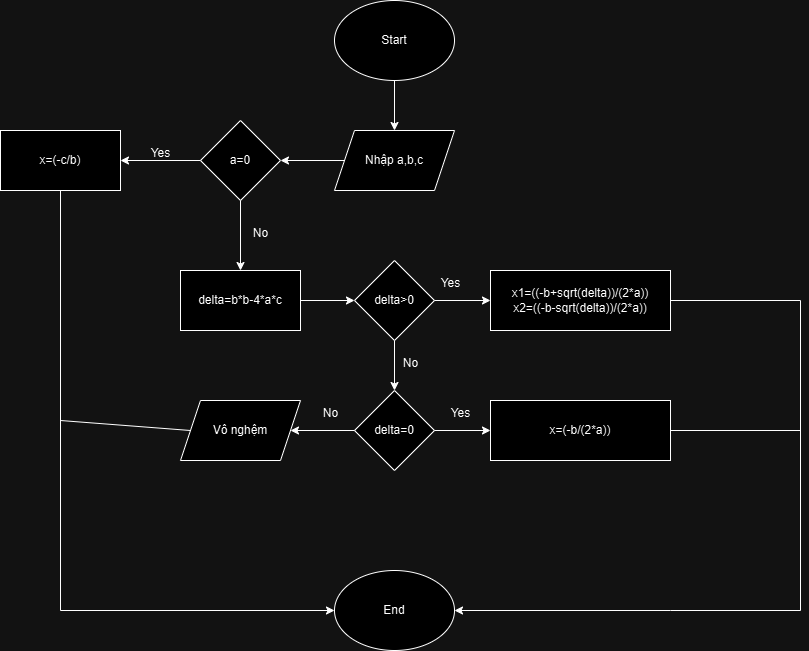

The diagram above was exported from draw.io. Its source (the exported page's mxGraphModel, read from the mxfile embedded in the PNG):
<mxGraphModel dx="1050" dy="653" grid="1" gridSize="10" guides="1" tooltips="1" connect="1" arrows="1" fold="1" page="1" pageScale="1" pageWidth="827" pageHeight="1169" math="0" shadow="0">
  <root>
    <mxCell id="0" />
    <mxCell id="1" parent="0" />
    <mxCell id="eCdYqW-lt1K7lhgiC6eB-1" value="Start" style="ellipse;whiteSpace=wrap;html=1;" vertex="1" parent="1">
      <mxGeometry x="354" width="120" height="80" as="geometry" />
    </mxCell>
    <mxCell id="eCdYqW-lt1K7lhgiC6eB-2" value="Nhập a,b,c" style="shape=parallelogram;perimeter=parallelogramPerimeter;whiteSpace=wrap;html=1;fixedSize=1;" vertex="1" parent="1">
      <mxGeometry x="354" y="130" width="120" height="60" as="geometry" />
    </mxCell>
    <mxCell id="eCdYqW-lt1K7lhgiC6eB-3" value="delta=b*b-4*a*c" style="rounded=0;whiteSpace=wrap;html=1;" vertex="1" parent="1">
      <mxGeometry x="200" y="270" width="120" height="60" as="geometry" />
    </mxCell>
    <mxCell id="eCdYqW-lt1K7lhgiC6eB-4" value="" style="endArrow=classic;html=1;rounded=0;exitX=0;exitY=0.5;exitDx=0;exitDy=0;" edge="1" parent="1" source="eCdYqW-lt1K7lhgiC6eB-2">
      <mxGeometry width="50" height="50" relative="1" as="geometry">
        <mxPoint x="390" y="360" as="sourcePoint" />
        <mxPoint x="300" y="160" as="targetPoint" />
      </mxGeometry>
    </mxCell>
    <mxCell id="eCdYqW-lt1K7lhgiC6eB-5" value="a=0" style="rhombus;whiteSpace=wrap;html=1;" vertex="1" parent="1">
      <mxGeometry x="220" y="120" width="80" height="80" as="geometry" />
    </mxCell>
    <mxCell id="eCdYqW-lt1K7lhgiC6eB-6" value="x=(-c/b)" style="rounded=0;whiteSpace=wrap;html=1;" vertex="1" parent="1">
      <mxGeometry x="20" y="130" width="120" height="60" as="geometry" />
    </mxCell>
    <mxCell id="eCdYqW-lt1K7lhgiC6eB-7" value="delta&amp;gt;0" style="rhombus;whiteSpace=wrap;html=1;" vertex="1" parent="1">
      <mxGeometry x="374" y="260" width="80" height="80" as="geometry" />
    </mxCell>
    <mxCell id="eCdYqW-lt1K7lhgiC6eB-8" value="&lt;div&gt;x1=((-b+sqrt(delta))/(2*a))&lt;div&gt;x2=((-b-sqrt(delta))/(2*a))&lt;/div&gt;&lt;/div&gt;" style="rounded=0;whiteSpace=wrap;html=1;" vertex="1" parent="1">
      <mxGeometry x="510" y="270" width="180" height="60" as="geometry" />
    </mxCell>
    <mxCell id="eCdYqW-lt1K7lhgiC6eB-9" value="delta=0" style="rhombus;whiteSpace=wrap;html=1;" vertex="1" parent="1">
      <mxGeometry x="374" y="390" width="80" height="80" as="geometry" />
    </mxCell>
    <mxCell id="eCdYqW-lt1K7lhgiC6eB-10" value="x=(-b/(2*a))" style="rounded=0;whiteSpace=wrap;html=1;" vertex="1" parent="1">
      <mxGeometry x="510" y="400" width="180" height="60" as="geometry" />
    </mxCell>
    <mxCell id="eCdYqW-lt1K7lhgiC6eB-11" value="End" style="ellipse;whiteSpace=wrap;html=1;" vertex="1" parent="1">
      <mxGeometry x="354" y="570" width="120" height="80" as="geometry" />
    </mxCell>
    <mxCell id="eCdYqW-lt1K7lhgiC6eB-12" value="Vô nghệm" style="shape=parallelogram;perimeter=parallelogramPerimeter;whiteSpace=wrap;html=1;fixedSize=1;" vertex="1" parent="1">
      <mxGeometry x="200" y="400" width="120" height="60" as="geometry" />
    </mxCell>
    <mxCell id="eCdYqW-lt1K7lhgiC6eB-13" value="" style="endArrow=classic;html=1;rounded=0;exitX=0;exitY=0.5;exitDx=0;exitDy=0;entryX=1;entryY=0.5;entryDx=0;entryDy=0;" edge="1" parent="1" source="eCdYqW-lt1K7lhgiC6eB-5" target="eCdYqW-lt1K7lhgiC6eB-6">
      <mxGeometry width="50" height="50" relative="1" as="geometry">
        <mxPoint x="390" y="360" as="sourcePoint" />
        <mxPoint x="440" y="310" as="targetPoint" />
      </mxGeometry>
    </mxCell>
    <mxCell id="eCdYqW-lt1K7lhgiC6eB-14" value="" style="endArrow=classic;html=1;rounded=0;exitX=0.5;exitY=1;exitDx=0;exitDy=0;entryX=0.5;entryY=0;entryDx=0;entryDy=0;" edge="1" parent="1" source="eCdYqW-lt1K7lhgiC6eB-5" target="eCdYqW-lt1K7lhgiC6eB-3">
      <mxGeometry width="50" height="50" relative="1" as="geometry">
        <mxPoint x="390" y="360" as="sourcePoint" />
        <mxPoint x="440" y="310" as="targetPoint" />
      </mxGeometry>
    </mxCell>
    <mxCell id="eCdYqW-lt1K7lhgiC6eB-15" value="" style="endArrow=classic;html=1;rounded=0;exitX=1;exitY=0.5;exitDx=0;exitDy=0;entryX=0;entryY=0.5;entryDx=0;entryDy=0;" edge="1" parent="1" source="eCdYqW-lt1K7lhgiC6eB-3" target="eCdYqW-lt1K7lhgiC6eB-7">
      <mxGeometry width="50" height="50" relative="1" as="geometry">
        <mxPoint x="390" y="360" as="sourcePoint" />
        <mxPoint x="360" y="330" as="targetPoint" />
      </mxGeometry>
    </mxCell>
    <mxCell id="eCdYqW-lt1K7lhgiC6eB-16" value="" style="endArrow=classic;html=1;rounded=0;exitX=1;exitY=0.5;exitDx=0;exitDy=0;entryX=0;entryY=0.5;entryDx=0;entryDy=0;" edge="1" parent="1" source="eCdYqW-lt1K7lhgiC6eB-7" target="eCdYqW-lt1K7lhgiC6eB-8">
      <mxGeometry width="50" height="50" relative="1" as="geometry">
        <mxPoint x="390" y="360" as="sourcePoint" />
        <mxPoint x="440" y="310" as="targetPoint" />
      </mxGeometry>
    </mxCell>
    <mxCell id="eCdYqW-lt1K7lhgiC6eB-17" value="" style="endArrow=classic;html=1;rounded=0;exitX=0.5;exitY=1;exitDx=0;exitDy=0;entryX=0.5;entryY=0;entryDx=0;entryDy=0;" edge="1" parent="1" source="eCdYqW-lt1K7lhgiC6eB-7" target="eCdYqW-lt1K7lhgiC6eB-9">
      <mxGeometry width="50" height="50" relative="1" as="geometry">
        <mxPoint x="390" y="460" as="sourcePoint" />
        <mxPoint x="440" y="410" as="targetPoint" />
      </mxGeometry>
    </mxCell>
    <mxCell id="eCdYqW-lt1K7lhgiC6eB-18" value="" style="endArrow=classic;html=1;rounded=0;exitX=1;exitY=0.5;exitDx=0;exitDy=0;" edge="1" parent="1" source="eCdYqW-lt1K7lhgiC6eB-9" target="eCdYqW-lt1K7lhgiC6eB-10">
      <mxGeometry width="50" height="50" relative="1" as="geometry">
        <mxPoint x="390" y="460" as="sourcePoint" />
        <mxPoint x="440" y="410" as="targetPoint" />
      </mxGeometry>
    </mxCell>
    <mxCell id="eCdYqW-lt1K7lhgiC6eB-19" value="" style="endArrow=classic;html=1;rounded=0;exitX=0;exitY=0.5;exitDx=0;exitDy=0;" edge="1" parent="1" source="eCdYqW-lt1K7lhgiC6eB-9" target="eCdYqW-lt1K7lhgiC6eB-12">
      <mxGeometry width="50" height="50" relative="1" as="geometry">
        <mxPoint x="390" y="460" as="sourcePoint" />
        <mxPoint x="440" y="410" as="targetPoint" />
      </mxGeometry>
    </mxCell>
    <mxCell id="eCdYqW-lt1K7lhgiC6eB-20" value="Yes" style="text;html=1;align=center;verticalAlign=middle;resizable=0;points=[];autosize=1;strokeColor=none;fillColor=none;" vertex="1" parent="1">
      <mxGeometry x="160" y="138" width="40" height="30" as="geometry" />
    </mxCell>
    <mxCell id="eCdYqW-lt1K7lhgiC6eB-21" value="No" style="text;html=1;align=center;verticalAlign=middle;resizable=0;points=[];autosize=1;strokeColor=none;fillColor=none;" vertex="1" parent="1">
      <mxGeometry x="260" y="218" width="40" height="30" as="geometry" />
    </mxCell>
    <mxCell id="eCdYqW-lt1K7lhgiC6eB-22" value="Yes" style="text;html=1;align=center;verticalAlign=middle;resizable=0;points=[];autosize=1;strokeColor=none;fillColor=none;" vertex="1" parent="1">
      <mxGeometry x="450" y="268" width="40" height="30" as="geometry" />
    </mxCell>
    <mxCell id="eCdYqW-lt1K7lhgiC6eB-23" value="No" style="text;html=1;align=center;verticalAlign=middle;resizable=0;points=[];autosize=1;strokeColor=none;fillColor=none;" vertex="1" parent="1">
      <mxGeometry x="410" y="348" width="40" height="30" as="geometry" />
    </mxCell>
    <mxCell id="eCdYqW-lt1K7lhgiC6eB-24" value="Yes" style="text;html=1;align=center;verticalAlign=middle;resizable=0;points=[];autosize=1;strokeColor=none;fillColor=none;" vertex="1" parent="1">
      <mxGeometry x="460" y="398" width="40" height="30" as="geometry" />
    </mxCell>
    <mxCell id="eCdYqW-lt1K7lhgiC6eB-25" value="No" style="text;html=1;align=center;verticalAlign=middle;resizable=0;points=[];autosize=1;strokeColor=none;fillColor=none;" vertex="1" parent="1">
      <mxGeometry x="330" y="398" width="40" height="30" as="geometry" />
    </mxCell>
    <mxCell id="eCdYqW-lt1K7lhgiC6eB-26" value="" style="endArrow=classic;html=1;rounded=0;exitX=0.5;exitY=1;exitDx=0;exitDy=0;entryX=0;entryY=0.5;entryDx=0;entryDy=0;" edge="1" parent="1" source="eCdYqW-lt1K7lhgiC6eB-6" target="eCdYqW-lt1K7lhgiC6eB-11">
      <mxGeometry width="50" height="50" relative="1" as="geometry">
        <mxPoint x="390" y="360" as="sourcePoint" />
        <mxPoint x="440" y="310" as="targetPoint" />
        <Array as="points">
          <mxPoint x="80" y="610" />
        </Array>
      </mxGeometry>
    </mxCell>
    <mxCell id="eCdYqW-lt1K7lhgiC6eB-28" value="" style="endArrow=classic;html=1;rounded=0;exitX=0.5;exitY=1;exitDx=0;exitDy=0;entryX=0.5;entryY=0;entryDx=0;entryDy=0;" edge="1" parent="1" source="eCdYqW-lt1K7lhgiC6eB-1" target="eCdYqW-lt1K7lhgiC6eB-2">
      <mxGeometry width="50" height="50" relative="1" as="geometry">
        <mxPoint x="390" y="260" as="sourcePoint" />
        <mxPoint x="440" y="210" as="targetPoint" />
      </mxGeometry>
    </mxCell>
    <mxCell id="eCdYqW-lt1K7lhgiC6eB-30" value="" style="endArrow=classic;html=1;rounded=0;exitX=1;exitY=0.5;exitDx=0;exitDy=0;entryX=1;entryY=0.5;entryDx=0;entryDy=0;" edge="1" parent="1" source="eCdYqW-lt1K7lhgiC6eB-8" target="eCdYqW-lt1K7lhgiC6eB-11">
      <mxGeometry width="50" height="50" relative="1" as="geometry">
        <mxPoint x="390" y="460" as="sourcePoint" />
        <mxPoint x="440" y="410" as="targetPoint" />
        <Array as="points">
          <mxPoint x="820" y="300" />
          <mxPoint x="820" y="610" />
          <mxPoint x="690" y="610" />
        </Array>
      </mxGeometry>
    </mxCell>
    <mxCell id="eCdYqW-lt1K7lhgiC6eB-33" value="" style="endArrow=none;html=1;rounded=0;exitX=1;exitY=0.5;exitDx=0;exitDy=0;" edge="1" parent="1" source="eCdYqW-lt1K7lhgiC6eB-10">
      <mxGeometry width="50" height="50" relative="1" as="geometry">
        <mxPoint x="390" y="460" as="sourcePoint" />
        <mxPoint x="820" y="430" as="targetPoint" />
      </mxGeometry>
    </mxCell>
    <mxCell id="eCdYqW-lt1K7lhgiC6eB-34" value="" style="endArrow=none;html=1;rounded=0;exitX=0;exitY=0.5;exitDx=0;exitDy=0;" edge="1" parent="1" source="eCdYqW-lt1K7lhgiC6eB-12">
      <mxGeometry width="50" height="50" relative="1" as="geometry">
        <mxPoint x="390" y="460" as="sourcePoint" />
        <mxPoint x="80" y="420" as="targetPoint" />
      </mxGeometry>
    </mxCell>
  </root>
</mxGraphModel>